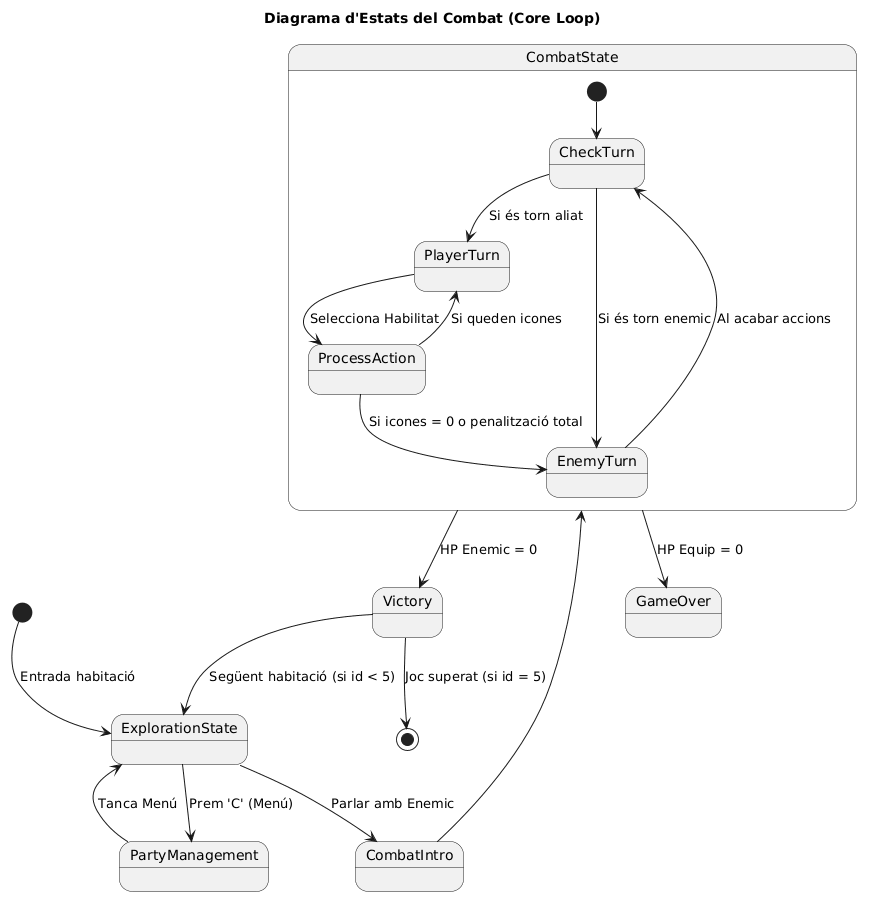

The diagram above was rendered by PlantUML. Its source (embedded in the PNG):
@startuml
title Diagrama d'Estats del Combat (Core Loop)

[*] --> ExplorationState : Entrada habitació
ExplorationState --> PartyManagement : Prem 'C' (Menú)
PartyManagement --> ExplorationState : Tanca Menú

ExplorationState --> CombatIntro : Parlar amb Enemic

state CombatState {
    [*] --> CheckTurn
    CheckTurn --> PlayerTurn : Si és torn aliat
    CheckTurn --> EnemyTurn : Si és torn enemic
    
    PlayerTurn --> ProcessAction : Selecciona Habilitat
    ProcessAction --> PlayerTurn : Si queden icones
    ProcessAction --> EnemyTurn : Si icones = 0 o penalització total
    
    EnemyTurn --> CheckTurn : Al acabar accions
}

CombatIntro --> CombatState
CombatState --> Victory : HP Enemic = 0
CombatState --> GameOver : HP Equip = 0

Victory --> ExplorationState : Següent habitació (si id < 5)
Victory --> [*] : Joc superat (si id = 5)
@enduml